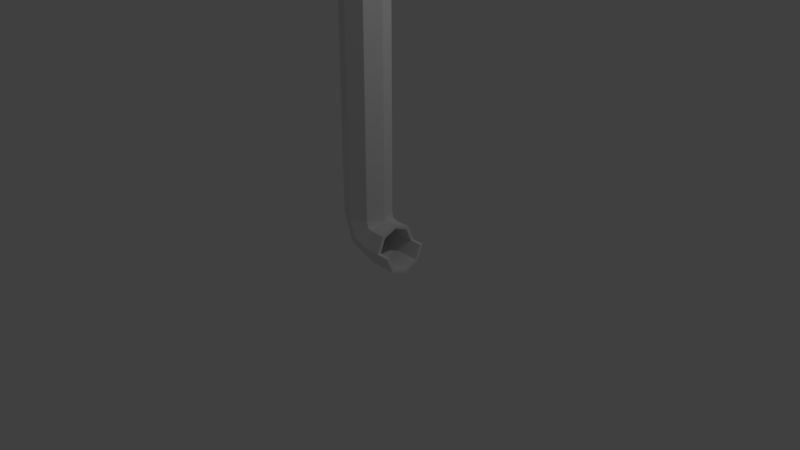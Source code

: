 # Source: Canalon_vertical.blend  (saved by Blender 2.79.0; exported with 4.5.12 LTS)
import bpy
from mathutils import Matrix  # noqa: F401  (used for matrix-valued properties, if any)

bpy.ops.wm.read_factory_settings(use_empty=True)
scene = bpy.context.scene
scene.name = 'Scene'

# ---- collections
col_collection_1 = bpy.data.collections.new('Collection 1'); scene.collection.children.link(col_collection_1)

# ---- world
world_world = bpy.data.worlds.new('World'); scene.world = world_world
world_world.color = (0.05088, 0.05088, 0.05088)
world_world.use_sun_shadow = False
world_world.sun_shadow_jitter_overblur = 0.0
world_world.cycles.sampling_method = 'MANUAL'

# ---- cameras
cam_camera = bpy.data.cameras.new('Camera')
cam_camera.clip_end = 100.0
cam_camera.lens = 35.0
cam_camera.sensor_width = 32.0
cam_camera.sensor_height = 18.0
cam_camera.ortho_scale = 7.314
cam_camera.dof.focus_distance = 0.0
cam_camera.dof.aperture_fstop = 128.0

# ---- lights
light_lamp = bpy.data.lights.new('Lamp', 'POINT')
light_lamp.transmission_factor = 0.0
light_lamp.cutoff_distance = 30.0
light_lamp.energy = 100.0
light_lamp.shadow_buffer_clip_start = 1.001
light_lamp.shadow_soft_size = 0.1
light_lamp.shadow_maximum_resolution = 0.006
light_lamp.use_absolute_resolution = True

# ---- meshes
me_cylinder = bpy.data.meshes.new('Cylinder')
me_cylinder.from_pydata([(0.0, 0.3, 0.6), (0.0, 0.3, 9.6), (0.2121, 0.2121, 0.6), (0.2121, 0.2121, 9.6), (0.3, -1.311e-08, 0.6), (0.3, -1.311e-08, 9.6), (0.2121, -0.2121, 0.6), (0.2121, -0.2121, 9.6), (-2.623e-08, -0.3, 0.6), (-2.623e-08, -0.3, 9.6), (-0.2121, -0.2121, 0.6), (-0.2121, -0.2121, 9.6), (-0.3, 3.577e-09, 0.6), (-0.3, 3.577e-09, 9.6), (-0.2121, 0.2121, 0.6), (-0.2121, 0.2121, 9.6), (-0.1311, 3.577e-09, 0.1643), (-0.06894, -0.2121, 0.2264), (0.08106, -0.3, 0.3764), (0.2311, -0.2121, 0.5264), (0.2932, -1.311e-08, 0.5886), (0.2311, 0.2121, 0.5264), (0.3, 3.577e-09, 0.6), (0.08106, 0.3, 0.3764), (-0.1801, 0.1801, 0.6), (-0.2547, 3.038e-09, 0.6), (-0.1801, -0.1801, 0.6), (-2.466e-08, -0.2547, 0.6), (0.1801, -0.1801, 0.6), (0.2547, -1.114e-08, 0.6), (0.1801, 0.1801, 0.6), (-2.387e-09, 0.2547, 0.6), (-0.06894, 0.2121, 0.2264), (-0.04631, 0.1801, 0.2491), (-0.09907, 3.038e-09, 0.1963), (-0.04631, -0.1801, 0.2491), (0.08106, -0.2547, 0.3764), (0.2084, -0.1801, 0.5038), (0.2612, -1.114e-08, 0.5566), (0.2084, 0.1801, 0.5038), (0.08106, 0.2547, 0.3764), (0.3037, 3.577e-09, -0.005051), (0.3037, -0.2121, 0.08282), (0.3037, -0.3, 0.2949), (0.3037, -0.2121, 0.5071), (0.3037, -1.311e-08, 0.5949), (0.3037, 0.2121, 0.5071), (0.3037, 0.3, 0.2949), (0.3037, 0.2121, 0.08282), (0.3037, 0.1801, 0.1148), (0.3037, 3.038e-09, 0.04021), (0.3037, -0.1801, 0.1148), (0.3037, -0.2547, 0.2949), (0.3037, -0.1801, 0.4751), (0.3037, -1.114e-08, 0.5497), (0.3037, 0.1801, 0.4751), (0.3037, 0.2547, 0.2949), (0.5048, 3.577e-09, -0.005051), (0.5048, -0.2121, 0.08282), (0.5048, -0.3, 0.2949), (0.5048, -0.2121, 0.5071), (0.5048, -1.311e-08, 0.5949), (0.5048, 0.2121, 0.5071), (0.5048, 0.3, 0.2949), (0.5048, 0.2121, 0.08282), (0.5048, 0.1801, 0.1148), (0.5048, 3.038e-09, 0.04021), (0.5048, -0.1801, 0.1148), (0.5048, -0.2547, 0.2949), (0.5048, -0.1801, 0.4751), (0.5048, -1.114e-08, 0.5497), (0.5048, 0.1801, 0.4751), (0.5048, 0.2547, 0.2949), (0.6697, 3.577e-09, -0.005051), (0.6697, -0.2121, 0.08282), (0.6697, -0.3, 0.2949), (0.6697, 0.3, 0.2949), (0.6697, 0.2121, 0.08282), (0.6697, 0.1801, 0.1148), (0.6697, 3.038e-09, 0.04021), (0.6697, -0.1801, 0.1148), (0.6697, -0.2547, 0.2949), (0.6697, 0.2547, 0.2949)], [], [(0, 1, 3, 2), (2, 3, 5, 4), (4, 5, 7, 6), (6, 7, 9, 8), (8, 9, 11, 10), (10, 11, 13, 12), (3, 1, 15, 13, 11, 9, 7, 5), (12, 13, 15, 14), (14, 15, 1, 0), (10, 12, 16, 17), (32, 23, 47, 48), (28, 29, 38, 37), (25, 26, 35, 34), (26, 27, 36, 35), (0, 2, 21, 23), (14, 0, 23, 32), (4, 6, 19, 20), (27, 28, 37, 36), (39, 40, 56, 55), (34, 35, 51, 50), (20, 19, 44, 45), (33, 34, 50, 49), (36, 37, 53, 52), (18, 17, 42, 43), (37, 38, 54, 53), (31, 24, 33, 40), (6, 8, 18, 19), (30, 31, 40, 39), (2, 4, 20, 21), (29, 30, 39, 38), (12, 14, 32, 16), (8, 10, 17, 18), (24, 25, 34, 33), (43, 42, 58, 59), (49, 50, 66, 65), (52, 53, 69, 68), (41, 48, 64, 57), (53, 54, 70, 69), (46, 45, 61, 62), (44, 43, 59, 60), (54, 55, 71, 70), (23, 21, 46, 47), (40, 33, 49, 56), (35, 36, 52, 51), (17, 16, 41, 42), (19, 18, 43, 44), (38, 39, 55, 54), (21, 20, 45, 46), (16, 32, 48, 41), (63, 62, 71, 72), (57, 64, 77, 73), (64, 63, 76, 77), (60, 59, 68, 69), (62, 61, 70, 71), (63, 72, 82, 76), (61, 60, 69, 70), (68, 59, 75, 81), (50, 51, 67, 66), (45, 44, 60, 61), (48, 47, 63, 64), (56, 49, 65, 72), (55, 56, 72, 71), (42, 41, 57, 58), (47, 46, 62, 63), (51, 52, 68, 67), (77, 76, 82, 78), (74, 73, 79, 80), (75, 74, 80, 81), (73, 77, 78, 79), (67, 68, 81, 80), (58, 57, 73, 74), (72, 65, 78, 82), (59, 58, 74, 75), (65, 66, 79, 78), (66, 67, 80, 79)])
_uv = me_cylinder.uv_layers.new(name='UVMap')
_uv.uv.foreach_set('vector', [0.0, 0.0, 1.0, 0.0, 1.0, 1.0, 0.0, 1.0, 0.0, 0.0, 1.0, 0.0, 1.0, 1.0, 0.0, 1.0, 0.0, 0.0, 1.0, 0.0, 1.0, 1.0, 0.0, 1.0, 0.0, 0.0, 1.0, 0.0, 1.0, 1.0, 0.0, 1.0, 0.0, 0.0, 1.0, 0.0, 1.0, 1.0, 0.0, 1.0, 0.0, 0.0, 1.0, 0.0, 1.0, 1.0, 0.0, 1.0, 0.5, 1.0, 0.8536, 0.8536, 1.0, 0.5, 0.8536, 0.1464, 0.5, 0.0, 0.1464, 0.1464, 0.0, 0.5, 0.1464, 0.8536, 0.0, 0.0, 1.0, 0.0, 1.0, 1.0, 0.0, 1.0, 0.0, 0.0, 1.0, 0.0, 1.0, 1.0, 0.0, 1.0, 0.0, 0.0, 1.0, 0.0, 1.0, 1.0, 0.0, 1.0, 0.0, 0.0, 1.0, 0.0, 1.0, 1.0, 0.0, 1.0, 0.0, 0.0, 1.0, 0.0, 1.0, 1.0, 0.0, 1.0, 0.0, 0.0, 1.0, 0.0, 1.0, 1.0, 0.0, 1.0, 0.0, 0.0, 1.0, 0.0, 1.0, 1.0, 0.0, 1.0, 0.0, 0.0, 1.0, 0.0, 1.0, 1.0, 0.0, 1.0, 0.0, 0.0, 1.0, 0.0, 1.0, 1.0, 0.0, 1.0, 0.0, 0.0, 1.0, 0.0, 1.0, 1.0, 0.0, 1.0, 0.0, 0.0, 1.0, 0.0, 1.0, 1.0, 0.0, 1.0, 0.0, 0.0, 1.0, 0.0, 1.0, 1.0, 0.0, 1.0, 0.0, 0.0, 1.0, 0.0, 1.0, 1.0, 0.0, 1.0, 0.0, 0.0, 1.0, 0.0, 1.0, 1.0, 0.0, 1.0, 0.0, 0.0, 1.0, 0.0, 1.0, 1.0, 0.0, 1.0, 0.0, 0.0, 1.0, 0.0, 1.0, 1.0, 0.0, 1.0, 0.0, 0.0, 1.0, 0.0, 1.0, 1.0, 0.0, 1.0, 0.0, 0.0, 1.0, 0.0, 1.0, 1.0, 0.0, 1.0, 0.0, 0.0, 1.0, 0.0, 1.0, 1.0, 0.0, 1.0, 0.0, 0.0, 1.0, 0.0, 1.0, 1.0, 0.0, 1.0, 0.0, 0.0, 1.0, 0.0, 1.0, 1.0, 0.0, 1.0, 0.0, 0.0, 1.0, 0.0, 1.0, 1.0, 0.0, 1.0, 0.0, 0.0, 1.0, 0.0, 1.0, 1.0, 0.0, 1.0, 0.0, 0.0, 1.0, 0.0, 1.0, 1.0, 0.0, 1.0, 0.0, 0.0, 1.0, 0.0, 1.0, 1.0, 0.0, 1.0, 0.0, 0.0, 1.0, 0.0, 1.0, 1.0, 0.0, 1.0, 0.0, 0.0, 1.0, 0.0, 1.0, 1.0, 0.0, 1.0, 0.0, 0.0, 1.0, 0.0, 1.0, 1.0, 0.0, 1.0, 0.0, 0.0, 1.0, 0.0, 1.0, 1.0, 0.0, 1.0, 0.0, 0.0, 1.0, 0.0, 1.0, 1.0, 0.0, 1.0, 0.0, 0.0, 1.0, 0.0, 1.0, 1.0, 0.0, 1.0, 0.0, 0.0, 1.0, 0.0, 1.0, 1.0, 0.0, 1.0, 0.0, 0.0, 1.0, 0.0, 1.0, 1.0, 0.0, 1.0, 0.0, 0.0, 1.0, 0.0, 1.0, 1.0, 0.0, 1.0, 0.0, 0.0, 1.0, 0.0, 1.0, 1.0, 0.0, 1.0, 0.0, 0.0, 1.0, 0.0, 1.0, 1.0, 0.0, 1.0, 0.0, 0.0, 1.0, 0.0, 1.0, 1.0, 0.0, 1.0, 0.0, 0.0, 1.0, 0.0, 1.0, 1.0, 0.0, 1.0, 0.0, 0.0, 1.0, 0.0, 1.0, 1.0, 0.0, 1.0, 0.0, 0.0, 1.0, 0.0, 1.0, 1.0, 0.0, 1.0, 0.0, 0.0, 1.0, 0.0, 1.0, 1.0, 0.0, 1.0, 0.0, 0.0, 1.0, 0.0, 1.0, 1.0, 0.0, 1.0, 0.0, 0.0, 1.0, 0.0, 1.0, 1.0, 0.0, 1.0, 0.0, 0.0, 1.0, 0.0, 1.0, 1.0, 0.0, 1.0, 0.0, 0.0, 1.0, 0.0, 1.0, 1.0, 0.0, 1.0, 0.0, 0.0, 1.0, 0.0, 1.0, 1.0, 0.0, 1.0, 0.0, 0.0, 1.0, 0.0, 1.0, 1.0, 0.0, 1.0, 0.0, 0.0, 1.0, 0.0, 1.0, 1.0, 0.0, 1.0, 0.0, 0.0, 1.0, 0.0, 1.0, 1.0, 0.0, 1.0, 0.0, 0.0, 1.0, 0.0, 1.0, 1.0, 0.0, 1.0, 0.0, 0.0, 1.0, 0.0, 1.0, 1.0, 0.0, 1.0, 0.0, 0.0, 1.0, 0.0, 1.0, 1.0, 0.0, 1.0, 0.0, 0.0, 1.0, 0.0, 1.0, 1.0, 0.0, 1.0, 0.0, 0.0, 1.0, 0.0, 1.0, 1.0, 0.0, 1.0, 0.0, 0.0, 1.0, 0.0, 1.0, 1.0, 0.0, 1.0, 0.0, 0.0, 1.0, 0.0, 1.0, 1.0, 0.0, 1.0, 0.0, 0.0, 1.0, 0.0, 1.0, 1.0, 0.0, 1.0, 0.0, 0.0, 1.0, 0.0, 1.0, 1.0, 0.0, 1.0, 0.0, 0.0, 1.0, 0.0, 1.0, 1.0, 0.0, 1.0, 0.0, 0.0, 1.0, 0.0, 1.0, 1.0, 0.0, 1.0, 0.0, 0.0, 1.0, 0.0, 1.0, 1.0, 0.0, 1.0, 0.0, 0.0, 1.0, 0.0, 1.0, 1.0, 0.0, 1.0, 0.0, 0.0, 1.0, 0.0, 1.0, 1.0, 0.0, 1.0, 0.0, 0.0, 1.0, 0.0, 1.0, 1.0, 0.0, 1.0, 0.0, 0.0, 1.0, 0.0, 1.0, 1.0, 0.0, 1.0, 0.0, 0.0, 1.0, 0.0, 1.0, 1.0, 0.0, 1.0, 0.0, 0.0, 1.0, 0.0, 1.0, 1.0, 0.0, 1.0, 0.0, 0.0, 1.0, 0.0, 1.0, 1.0, 0.0, 1.0])
me_cylinder.use_remesh_preserve_volume = False
me_cylinder.use_remesh_preserve_attributes = False
me_cylinder.use_mirror_vertex_groups = False
me_cylinder.update()

# ---- objects
ob_cylinder = bpy.data.objects.new('Cylinder', me_cylinder)
ob_lamp = bpy.data.objects.new('Lamp', light_lamp)
ob_camera = bpy.data.objects.new('Camera', cam_camera)

# ---- transforms, parenting, visibility, modifiers, constraints
ob_cylinder.location = (0.0, 0.0, 0.0)
ob_cylinder.lineart.crease_threshold = 0.0
ob_lamp.location = (4.076, 1.005, 5.904)
ob_lamp.rotation_euler = (0.6503, 0.05522, 1.866)
ob_lamp.lock_rotations_4d = False
ob_lamp.empty_display_type = 'ARROWS'
ob_lamp.color = (0.0, 0.0, 0.0, 0.0)
ob_lamp.lineart.crease_threshold = 0.0
ob_camera.location = (7.481, -6.508, 5.344)
ob_camera.rotation_euler = (1.109, 0.0, 0.8149)
ob_camera.lock_rotations_4d = False
ob_camera.empty_display_type = 'ARROWS'
ob_camera.color = (0.0, 0.0, 0.0, 0.0)
ob_camera.display_type = 'WIRE'
ob_camera.lineart.crease_threshold = 0.0

# ---- collection membership
col_collection_1.objects.link(ob_cylinder)
col_collection_1.objects.link(ob_lamp)
col_collection_1.objects.link(ob_camera)

# ---- scene / render settings (as saved in the file)
scene.camera = ob_camera
scene.frame_start = 1; scene.frame_end = 250; scene.frame_set(1)
scene.render.engine = 'BLENDER_EEVEE_NEXT'
scene.render.resolution_percentage = 50
scene.render.dither_intensity = 0.0
scene.cycles.use_denoising = False
scene.cycles.samples = 128
scene.cycles.sampling_pattern = 'TABULATED_SOBOL'
scene.cycles.use_adaptive_sampling = False
scene.cycles.use_light_tree = False
scene.cycles.blur_glossy = 0.0
scene.cycles.sample_clamp_indirect = 0.0
scene.view_settings.view_transform = 'Standard'
bpy.context.view_layer.update()
